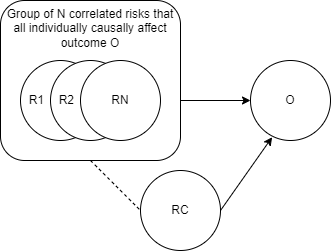

The diagram above was exported from draw.io. Its source (the exported page's mxGraphModel, read from the mxfile embedded in the PNG):
<mxGraphModel dx="1445" dy="470" grid="1" gridSize="10" guides="1" tooltips="1" connect="1" arrows="1" fold="1" page="1" pageScale="1" pageWidth="850" pageHeight="1100" math="0" shadow="0">
  <root>
    <mxCell id="0" />
    <mxCell id="1" parent="0" />
    <mxCell id="2" value="Group of N correlated risks that all individually causally affect outcome O" style="rounded=1;whiteSpace=wrap;html=1;strokeWidth=1;fontColor=#000000;fillColor=#FFFFFF;verticalAlign=top;" vertex="1" parent="1">
      <mxGeometry x="1270" y="1260" width="180" height="160" as="geometry" />
    </mxCell>
    <mxCell id="3" value="&amp;nbsp; R1" style="ellipse;whiteSpace=wrap;html=1;aspect=fixed;strokeWidth=1;fontStyle=0;align=left;" vertex="1" parent="1">
      <mxGeometry x="1290" y="1320" width="80" height="80" as="geometry" />
    </mxCell>
    <mxCell id="4" value="O" style="ellipse;whiteSpace=wrap;html=1;aspect=fixed;strokeWidth=1;fontStyle=0" vertex="1" parent="1">
      <mxGeometry x="1520" y="1320" width="80" height="80" as="geometry" />
    </mxCell>
    <mxCell id="5" value="RC" style="ellipse;whiteSpace=wrap;html=1;aspect=fixed;strokeWidth=1;fontStyle=0" vertex="1" parent="1">
      <mxGeometry x="1410" y="1430" width="80" height="80" as="geometry" />
    </mxCell>
    <mxCell id="6" style="edgeStyle=none;rounded=0;orthogonalLoop=1;jettySize=auto;html=1;entryX=0.27;entryY=0.959;entryDx=0;entryDy=0;exitX=1;exitY=0.5;exitDx=0;exitDy=0;strokeWidth=1;fontStyle=0;entryPerimeter=0;" edge="1" source="5" target="4" parent="1">
      <mxGeometry relative="1" as="geometry" />
    </mxCell>
    <mxCell id="7" style="edgeStyle=none;rounded=0;orthogonalLoop=1;jettySize=auto;html=1;entryX=0;entryY=0.5;entryDx=0;entryDy=0;dashed=1;endArrow=none;endFill=0;strokeWidth=1;fontStyle=0;exitX=0.5;exitY=1;exitDx=0;exitDy=0;" edge="1" source="2" target="5" parent="1">
      <mxGeometry relative="1" as="geometry">
        <mxPoint x="1348.4454312431935" y="1388.1221877063388" as="sourcePoint" />
      </mxGeometry>
    </mxCell>
    <mxCell id="8" value="&amp;nbsp; R2" style="ellipse;whiteSpace=wrap;html=1;aspect=fixed;strokeWidth=1;fontStyle=0;align=left;" vertex="1" parent="1">
      <mxGeometry x="1320" y="1320" width="80" height="80" as="geometry" />
    </mxCell>
    <mxCell id="9" style="edgeStyle=none;rounded=0;orthogonalLoop=1;jettySize=auto;html=1;strokeWidth=1;fontColor=#808080;endArrow=classic;endFill=1;entryX=0;entryY=0.5;entryDx=0;entryDy=0;" edge="1" target="4" parent="1">
      <mxGeometry relative="1" as="geometry">
        <mxPoint x="1450" y="1360" as="sourcePoint" />
      </mxGeometry>
    </mxCell>
    <mxCell id="10" value="RN" style="ellipse;whiteSpace=wrap;html=1;aspect=fixed;strokeWidth=1;fontStyle=0" vertex="1" parent="1">
      <mxGeometry x="1350" y="1320" width="80" height="80" as="geometry" />
    </mxCell>
  </root>
</mxGraphModel>